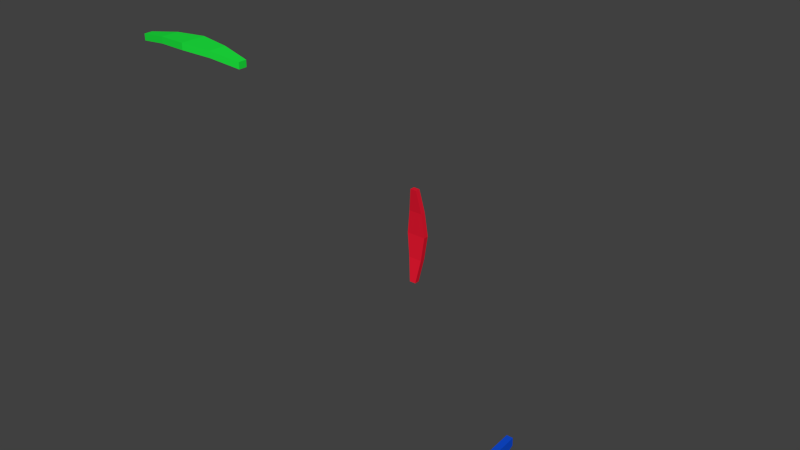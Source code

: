 # Source: Manipulators.blend  (saved by Blender 2.58.1; exported with 4.5.12 LTS)
import bpy
from mathutils import Matrix  # noqa: F401  (used for matrix-valued properties, if any)

bpy.ops.wm.read_factory_settings(use_empty=True)
scene = bpy.context.scene
scene.name = 'Manipulators'

# ---- collections
col_collection_1 = bpy.data.collections.new('Collection 1'); scene.collection.children.link(col_collection_1)
col_collection_1.hide_render = True
col_collection_1.hide_viewport = True
col_collection_2 = bpy.data.collections.new('Collection 2'); scene.collection.children.link(col_collection_2)
col_collection_2.hide_render = True
col_collection_2.hide_viewport = True
col_collection_3 = bpy.data.collections.new('Collection 3'); scene.collection.children.link(col_collection_3)

# ---- materials (node trees are filled in below, after node groups)
mat_xaxis = bpy.data.materials.new('XAxis')
mat_xaxis.alpha_threshold = 0.0
mat_xaxis.use_transparent_shadow = False
mat_xaxis.diffuse_color = (0.8, 0.01038, 0.03075, 1.0)
mat_xaxis.roughness = 0.5
mat_xaxis.line_color = (0.0, 0.0, 0.0, 1.0)
mat_yaxis = bpy.data.materials.new('YAxis')
mat_yaxis.alpha_threshold = 0.0
mat_yaxis.use_transparent_shadow = False
mat_yaxis.diffuse_color = (0.01298, 0.8, 0.05008, 1.0)
mat_yaxis.roughness = 0.5
mat_yaxis.line_color = (0.0, 0.0, 0.0, 1.0)
mat_zaxis = bpy.data.materials.new('ZAxis')
mat_zaxis.alpha_threshold = 0.0
mat_zaxis.use_transparent_shadow = False
mat_zaxis.diffuse_color = (0.006354, 0.08908, 0.8, 1.0)
mat_zaxis.roughness = 0.5
mat_zaxis.line_color = (0.0, 0.0, 0.0, 1.0)
mat_center = bpy.data.materials.new('Center')
mat_center.alpha_threshold = 0.0
mat_center.use_transparent_shadow = False
mat_center.diffuse_color = (1.0, 1.0, 1.0, 1.0)
mat_center.roughness = 0.5
mat_center.line_color = (0.0, 0.0, 0.0, 1.0)

# ---- material node trees

# ---- world
world_world = bpy.data.worlds.new('World'); scene.world = world_world
world_world.color = (0.05088, 0.05088, 0.05088)
world_world.use_sun_shadow = False
world_world.sun_shadow_jitter_overblur = 0.0
world_world.cycles.sampling_method = 'MANUAL'
world_world.cycles.sample_map_resolution = 256

# ---- meshes
me_movemanip = bpy.data.meshes.new('MoveManip')
me_movemanip.from_pydata([(-8.403e-09, 0.0, -0.02839), (0.02055, -0.01493, -0.0127), (-0.007848, -0.02415, -0.0127), (-0.0254, 0.0, -0.0127), (-0.007848, 0.02415, -0.0127), (0.02055, 0.01493, -0.0127), (0.007848, -0.02415, 0.0127), (-0.02055, -0.01493, 0.0127), (-0.02055, 0.01493, 0.0127), (0.007848, 0.02415, 0.0127), (0.0254, 0.0, 0.0127), (8.403e-09, 6.887e-11, 0.02839), (3.678e-11, 0.01038, 1.606e-09), (-6.483e-10, 0.003209, -0.009876), (-4.231e-10, -0.008401, -0.006104), (3.263e-10, -0.008401, 0.006104), (6.713e-10, 0.003209, 0.009876), (0.4059, 0.007551, 2.395e-08), (0.4059, 0.002333, -0.007181), (0.4059, -0.006109, -0.004438), (0.4059, -0.006109, 0.004438), (0.4059, 0.002333, 0.007181), (0.4, 0.01199, 0.03689), (0.4, -0.03138, 0.0228), (0.4, -0.03138, -0.0228), (0.4, 0.01199, -0.03689), (0.4, 0.03879, 2.528e-08), (0.464, 2.794e-09, 3.11e-08), (-1.353e-09, 4.69e-10, -0.01038), (0.009876, 1.701e-10, -0.003209), (0.006104, -3.596e-10, 0.008401), (-0.006104, -4.562e-10, 0.008401), (-0.009876, 1.195e-10, -0.003209), (2.886e-09, 0.4059, -0.007551), (0.007181, 0.4059, -0.002333), (0.004438, 0.4059, 0.006109), (-0.004438, 0.4059, 0.006109), (-0.007181, 0.4059, -0.002333), (-0.03689, 0.4, -0.01199), (-0.0228, 0.4, 0.03138), (0.0228, 0.4, 0.03138), (0.03689, 0.4, -0.01199), (4.725e-09, 0.4, -0.03879), (3.725e-09, 0.464, -2.923e-08), (-1.353e-09, 0.01038, 2.759e-11), (0.009876, 0.003209, 3.218e-11), (0.006104, -0.008401, -1.305e-13), (-0.006104, -0.008401, -9.668e-11), (-0.009876, 0.003209, -1.839e-11), (3.693e-09, 0.007551, 0.4059), (0.007181, 0.002333, 0.4059), (0.004438, -0.006109, 0.4059), (-0.004438, -0.006109, 0.4059), (-0.007181, 0.002333, 0.4059), (-0.03689, 0.01199, 0.4), (-0.0228, -0.03138, 0.4), (0.0228, -0.03138, 0.4), (0.03689, 0.01199, 0.4), (4.725e-09, 0.03879, 0.4), (3.725e-09, 2.794e-09, 0.464)], [], [(2, 0, 1), (1, 0, 5), (3, 0, 2), (4, 0, 3), (5, 0, 4), (1, 5, 10), (2, 1, 6), (3, 2, 7), (4, 3, 8), (5, 4, 9), (6, 1, 10), (7, 2, 6), (8, 3, 7), (9, 4, 8), (10, 5, 9), (6, 10, 11), (7, 6, 11), (8, 7, 11), (9, 8, 11), (10, 9, 11), (12, 17, 18, 13), (13, 18, 19, 14), (14, 19, 20, 15), (15, 20, 21, 16), (17, 12, 16, 21), (17, 21, 22, 26), (21, 20, 23, 22), (20, 19, 24, 23), (19, 18, 25, 24), (18, 17, 26, 25), (25, 26, 27), (24, 25, 27), (23, 24, 27), (22, 23, 27), (26, 22, 27), (28, 33, 34, 29), (29, 34, 35, 30), (30, 35, 36, 31), (31, 36, 37, 32), (33, 28, 32, 37), (33, 37, 38, 42), (37, 36, 39, 38), (36, 35, 40, 39), (35, 34, 41, 40), (34, 33, 42, 41), (41, 42, 43), (40, 41, 43), (39, 40, 43), (38, 39, 43), (42, 38, 43), (44, 49, 50, 45), (45, 50, 51, 46), (46, 51, 52, 47), (47, 52, 53, 48), (49, 44, 48, 53), (49, 53, 54, 58), (53, 52, 55, 54), (52, 51, 56, 55), (51, 50, 57, 56), (50, 49, 58, 57), (57, 58, 59), (56, 57, 59), (55, 56, 59), (54, 55, 59), (58, 54, 59)])
me_movemanip.polygons.foreach_set('use_smooth', [True] * 65)
me_movemanip.polygons.foreach_set('material_index', [3, 3, 3, 3, 3, 3, 3, 3, 3, 3, 3, 3, 3, 3, 3, 3, 3, 3, 3, 3, 0, 0, 0, 0, 0, 0, 0, 0, 0, 0, 0, 0, 0, 0, 0, 1, 1, 1, 1, 1, 1, 1, 1, 1, 1, 1, 1, 1, 1, 1, 2, 2, 2, 2, 2, 2, 2, 2, 2, 2, 2, 2, 2, 2, 2])
me_movemanip.materials.append(mat_xaxis)
me_movemanip.materials.append(mat_yaxis)
me_movemanip.materials.append(mat_zaxis)
me_movemanip.materials.append(mat_center)
me_movemanip.use_remesh_preserve_volume = False
me_movemanip.use_remesh_preserve_attributes = False
me_movemanip.use_mirror_vertex_groups = False
me_movemanip.update()
me_scalemanipulator = bpy.data.meshes.new('ScaleManipulator')
me_scalemanipulator.from_pydata([(0.0137, 0.0137, -0.0137), (0.0137, -0.0137, -0.0137), (-0.0137, -0.0137, -0.0137), (-0.0137, 0.0137, -0.0137), (0.0137, 0.0137, 0.0137), (0.0137, -0.0137, 0.0137), (-0.0137, -0.0137, 0.0137), (-0.0137, 0.0137, 0.0137), (0.007955, 0.007955, 0.0137), (-0.007955, 0.007955, 0.0137), (-0.007955, -0.007955, 0.0137), (0.007955, -0.007955, 0.0137), (-0.007844, 0.0137, -0.007844), (-0.007844, 0.0137, 0.007844), (0.007844, 0.0137, -0.007844), (0.007844, 0.0137, 0.007844), (0.0137, 0.008846, -0.008846), (0.0137, 0.008846, 0.008846), (0.0137, -0.008846, -0.008846), (0.0137, -0.008846, 0.008846), (-0.007844, 0.4116, -0.007844), (0.007844, 0.4116, -0.007844), (0.007844, 0.4116, 0.007844), (-0.007844, 0.4116, 0.007844), (0.4116, 0.008846, -0.008846), (0.4116, -0.008847, -0.008846), (0.4116, -0.008847, 0.008846), (0.4116, 0.008846, 0.008846), (0.007955, -0.007955, 0.4116), (0.007955, 0.007955, 0.4116), (-0.007955, -0.007955, 0.4116), (-0.007955, 0.007955, 0.4116), (0.01265, 0.01265, 0.4116), (-0.01265, 0.01265, 0.4116), (-0.01265, -0.01265, 0.4116), (0.01265, -0.01265, 0.4116), (0.01265, 0.01265, 0.4365), (0.01265, -0.01265, 0.4365), (-0.01265, -0.01265, 0.4365), (-0.01265, 0.01265, 0.4365), (0.4116, 0.01273, -0.01273), (0.4116, 0.01273, 0.01273), (0.4116, -0.01273, -0.01273), (0.4116, -0.01273, 0.01273), (-0.01205, 0.4116, -0.01205), (-0.01205, 0.4116, 0.01205), (0.01205, 0.4116, -0.01205), (0.01205, 0.4116, 0.01205), (0.4343, 0.01273, -0.01273), (0.4343, -0.01273, -0.01273), (0.4343, -0.01273, 0.01273), (0.4343, 0.01273, 0.01273), (-0.01205, 0.4359, -0.01205), (0.01205, 0.4359, -0.01205), (0.01205, 0.4359, 0.01205), (-0.01205, 0.4359, 0.01205)], [], [(0, 1, 2, 3), (1, 5, 6, 2), (2, 6, 7, 3), (4, 7, 9, 8), (7, 6, 10, 9), (6, 5, 11, 10), (5, 4, 8, 11), (3, 7, 13, 12), (4, 0, 14, 15), (7, 4, 15, 13), (0, 3, 12, 14), (0, 4, 17, 16), (5, 1, 18, 19), (4, 5, 19, 17), (1, 0, 16, 18), (14, 12, 20, 21), (13, 15, 22, 23), (15, 14, 21, 22), (12, 13, 23, 20), (18, 16, 24, 25), (17, 19, 26, 27), (19, 18, 25, 26), (16, 17, 27, 24), (11, 8, 29, 28), (10, 11, 28, 30), (9, 10, 30, 31), (8, 9, 31, 29), (29, 31, 33, 32), (31, 30, 34, 33), (30, 28, 35, 34), (28, 29, 32, 35), (35, 32, 36, 37), (34, 35, 37, 38), (33, 34, 38, 39), (32, 33, 39, 36), (37, 36, 39, 38), (24, 27, 41, 40), (26, 25, 42, 43), (27, 26, 43, 41), (25, 24, 40, 42), (20, 23, 45, 44), (22, 21, 46, 47), (23, 22, 47, 45), (21, 20, 44, 46), (42, 40, 48, 49), (41, 43, 50, 51), (43, 42, 49, 50), (40, 41, 51, 48), (48, 51, 50, 49), (46, 44, 52, 53), (45, 47, 54, 55), (47, 46, 53, 54), (44, 45, 55, 52), (52, 55, 54, 53)])
me_scalemanipulator.polygons.foreach_set('material_index', [3, 3, 3, 3, 3, 3, 3, 3, 3, 3, 3, 3, 3, 3, 3, 1, 1, 1, 1, 0, 0, 0, 0, 2, 2, 2, 2, 2, 2, 2, 2, 2, 2, 2, 2, 2, 0, 0, 0, 0, 1, 1, 1, 1, 0, 0, 0, 0, 0, 1, 1, 1, 1, 1])
me_scalemanipulator.materials.append(mat_xaxis)
me_scalemanipulator.materials.append(mat_yaxis)
me_scalemanipulator.materials.append(mat_zaxis)
me_scalemanipulator.materials.append(mat_center)
me_scalemanipulator.use_remesh_preserve_volume = False
me_scalemanipulator.use_remesh_preserve_attributes = False
me_scalemanipulator.use_mirror_vertex_groups = False
me_scalemanipulator.update()
me_rotatemanipulator = bpy.data.meshes.new('RotateManipulator')
me_rotatemanipulator.from_pydata([(0.4904, 0.09755, -0.006793), (0.4976, 0.04901, -0.01424), (0.5, -8.146e-08, -0.02009), (0.4976, -0.04901, -0.01424), (0.4904, -0.09755, -0.006793), (0.4904, -0.09755, 0.00638), (0.4976, -0.04901, 0.01382), (0.5, -8.146e-08, 0.01968), (0.4976, 0.04901, 0.01382), (0.4904, 0.09755, 0.00638), (0.4802, 0.09755, 0.00638), (0.4873, 0.04901, 0.01382), (0.4896, -8.146e-08, 0.01968), (0.4873, -0.04901, 0.01382), (0.4802, -0.09755, 0.00638), (0.4802, -0.09755, -0.006793), (0.4873, -0.04901, -0.01424), (0.4896, -8.146e-08, -0.02009), (0.4873, 0.04901, -0.01424), (0.4802, 0.09755, -0.006793), (-0.006587, 0.4802, 0.09734), (-0.01403, 0.4873, 0.0488), (-0.01989, 0.4896, -0.0002062), (-0.01403, 0.4873, -0.04921), (-0.006587, 0.4802, -0.09775), (0.006587, 0.4802, -0.09775), (0.01403, 0.4873, -0.04921), (0.01989, 0.4896, -0.0002062), (0.01403, 0.4873, 0.0488), (0.006587, 0.4802, 0.09734), (0.006587, 0.4904, 0.09734), (0.01403, 0.4976, 0.0488), (0.01989, 0.5, -0.0002062), (0.01403, 0.4976, -0.04921), (0.006587, 0.4904, -0.09775), (-0.006587, 0.4904, -0.09775), (-0.01403, 0.4976, -0.04921), (-0.01989, 0.5, -0.0002062), (-0.01403, 0.4976, 0.0488), (-0.006587, 0.4904, 0.09734), (-0.09755, -0.006587, 0.48), (-0.04901, -0.01403, 0.4871), (-1.863e-09, -0.01989, 0.4894), (0.04901, -0.01403, 0.4871), (0.09755, -0.006587, 0.48), (0.09755, 0.006586, 0.48), (0.04901, 0.01403, 0.4871), (1.863e-09, 0.01989, 0.4894), (-0.04901, 0.01403, 0.4871), (-0.09755, 0.006587, 0.48), (-0.09755, 0.006587, 0.4902), (-0.04901, 0.01403, 0.4974), (1.863e-09, 0.01989, 0.4998), (0.04901, 0.01403, 0.4974), (0.09755, 0.006586, 0.4902), (0.09755, -0.006587, 0.4902), (0.04901, -0.01403, 0.4974), (-1.863e-09, -0.01989, 0.4998), (-0.04901, -0.01403, 0.4974), (-0.09755, -0.006587, 0.4902)], [], [(4, 3, 6, 5), (3, 2, 7, 6), (2, 1, 8, 7), (0, 1, 8, 9), (9, 8, 11, 10), (7, 8, 11, 12), (6, 7, 12, 13), (5, 6, 13, 14), (3, 4, 15, 16), (2, 3, 16, 17), (1, 2, 17, 18), (1, 0, 19, 18), (19, 10, 11, 18), (17, 12, 11, 18), (16, 13, 12, 17), (15, 14, 13, 16), (0, 9, 10, 19), (4, 5, 14, 15), (35, 34, 25, 24), (39, 30, 29, 20), (24, 25, 26, 23), (23, 26, 27, 22), (22, 27, 28, 21), (20, 29, 28, 21), (38, 39, 20, 21), (38, 37, 22, 21), (37, 36, 23, 22), (36, 35, 24, 23), (34, 33, 26, 25), (33, 32, 27, 26), (32, 31, 28, 27), (30, 31, 28, 29), (39, 38, 31, 30), (37, 38, 31, 32), (36, 37, 32, 33), (35, 36, 33, 34), (45, 54, 55, 44), (49, 50, 59, 40), (46, 45, 44, 43), (47, 46, 43, 42), (48, 47, 42, 41), (48, 49, 40, 41), (40, 59, 58, 41), (42, 57, 58, 41), (43, 56, 57, 42), (44, 55, 56, 43), (46, 53, 54, 45), (47, 52, 53, 46), (48, 51, 52, 47), (48, 51, 50, 49), (51, 58, 59, 50), (51, 58, 57, 52), (52, 57, 56, 53), (53, 56, 55, 54)])
me_rotatemanipulator.polygons.foreach_set('material_index', [0, 0, 0, 0, 0, 0, 0, 0, 0, 0, 0, 0, 0, 0, 0, 0, 0, 0, 2, 2, 2, 2, 2, 2, 2, 2, 2, 2, 2, 2, 2, 2, 2, 2, 2, 2, 1, 1, 1, 1, 1, 1, 1, 1, 1, 1, 1, 1, 1, 1, 1, 1, 1, 1])
me_rotatemanipulator.materials.append(mat_zaxis)
me_rotatemanipulator.materials.append(mat_yaxis)
me_rotatemanipulator.materials.append(mat_xaxis)
me_rotatemanipulator.use_remesh_preserve_volume = False
me_rotatemanipulator.use_remesh_preserve_attributes = False
me_rotatemanipulator.use_mirror_vertex_groups = False
me_rotatemanipulator.update()

# ---- objects
ob_movemanip = bpy.data.objects.new('MoveManip', me_movemanip)
ob_scalemanipulator = bpy.data.objects.new('ScaleManipulator', me_scalemanipulator)
ob_rotatemanipulator = bpy.data.objects.new('RotateManipulator', me_rotatemanipulator)

# ---- transforms, parenting, visibility, modifiers, constraints
ob_movemanip.location = (0.0, 0.0, 0.0)
ob_movemanip.lineart.crease_threshold = 0.0
ob_scalemanipulator.location = (0.0, 0.0, 0.0)
ob_scalemanipulator.lineart.crease_threshold = 0.0
ob_rotatemanipulator.location = (0.0, 0.0, 0.0)
ob_rotatemanipulator.lineart.crease_threshold = 0.0

# ---- collection membership
col_collection_1.objects.link(ob_movemanip)
col_collection_2.objects.link(ob_scalemanipulator)
col_collection_3.objects.link(ob_rotatemanipulator)

# ---- scene / render settings (as saved in the file)
scene.frame_start = 1; scene.frame_end = 250; scene.frame_set(1)
scene.render.engine = 'BLENDER_EEVEE_NEXT'
scene.render.image_settings.color_mode = 'RGB'
scene.render.image_settings.compression = 90
scene.render.resolution_percentage = 50
scene.render.dither_intensity = 0.0
scene.render.bake_margin = 2
scene.render.bake_bias = 0.0
scene.cycles.use_denoising = False
scene.cycles.samples = 10
scene.cycles.sampling_pattern = 'TABULATED_SOBOL'
scene.cycles.light_sampling_threshold = 0.0
scene.cycles.use_adaptive_sampling = False
scene.cycles.use_light_tree = False
scene.cycles.blur_glossy = 0.0
scene.cycles.volume_bounces = 1
scene.cycles.pixel_filter_type = 'GAUSSIAN'
scene.cycles.sample_clamp_indirect = 0.0
scene.view_settings.view_transform = 'Standard'
bpy.context.view_layer.update()

# ---- added for rendering (the .blend has no active camera and no usable light): camera, sun
cam_auto = bpy.data.cameras.new('AutoCamera')
cam_auto.lens = 50.0
cam_auto.sensor_width = 36.0
cam_auto.clip_end = 1000.0
ob_auto_camera = bpy.data.objects.new('AutoCamera', cam_auto)
scene.collection.objects.link(ob_auto_camera)
ob_auto_camera.location = (1.15882, -0.947878, 0.967091)
ob_auto_camera.rotation_euler = (1.09748, -7.21219e-08, 0.694738)
scene.camera = ob_auto_camera
light_auto_sun = bpy.data.lights.new('AutoSun', 'SUN')
light_auto_sun.energy = 3.0
light_auto_sun.angle = 0.0523599
ob_auto_sun = bpy.data.objects.new('AutoSun', light_auto_sun)
scene.collection.objects.link(ob_auto_sun)
ob_auto_sun.rotation_euler = (0.872665, 0.174533, 0.523599)
bpy.context.view_layer.update()
